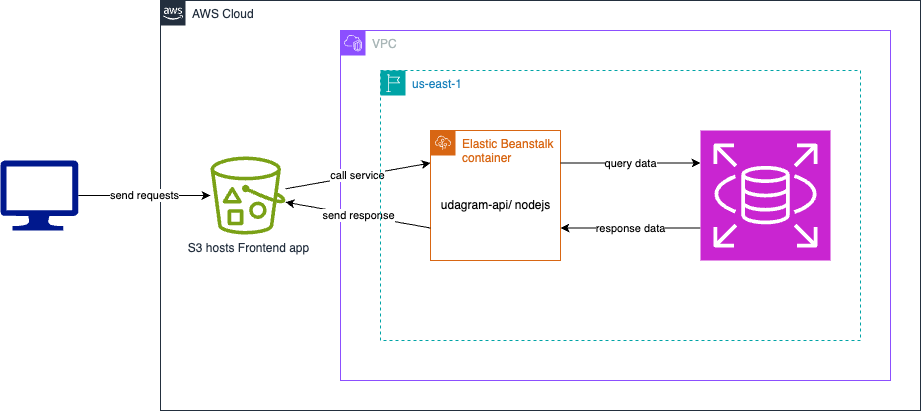

The diagram above was exported from draw.io. Its source (the exported page's mxGraphModel, read from the mxfile embedded in the PNG):
<mxGraphModel dx="1990" dy="760" grid="1" gridSize="10" guides="1" tooltips="1" connect="1" arrows="1" fold="1" page="1" pageScale="1" pageWidth="850" pageHeight="1100" math="0" shadow="0">
  <root>
    <mxCell id="0" />
    <mxCell id="1" parent="0" />
    <mxCell id="B5LoDm1WPJjbJ2IQm4XZ-30" value="AWS Cloud" style="points=[[0,0],[0.25,0],[0.5,0],[0.75,0],[1,0],[1,0.25],[1,0.5],[1,0.75],[1,1],[0.75,1],[0.5,1],[0.25,1],[0,1],[0,0.75],[0,0.5],[0,0.25]];outlineConnect=0;gradientColor=none;html=1;whiteSpace=wrap;fontSize=12;fontStyle=0;container=1;pointerEvents=0;collapsible=0;recursiveResize=0;shape=mxgraph.aws4.group;grIcon=mxgraph.aws4.group_aws_cloud_alt;strokeColor=#232F3E;fillColor=none;verticalAlign=top;align=left;spacingLeft=30;fontColor=#232F3E;dashed=0;" vertex="1" parent="1">
      <mxGeometry x="-10" y="180" width="760" height="410" as="geometry" />
    </mxCell>
    <mxCell id="B5LoDm1WPJjbJ2IQm4XZ-31" value="S3 hosts Frontend app" style="sketch=0;outlineConnect=0;fontColor=#232F3E;gradientColor=none;fillColor=#7AA116;strokeColor=none;dashed=0;verticalLabelPosition=bottom;verticalAlign=top;align=center;html=1;fontSize=12;fontStyle=0;aspect=fixed;pointerEvents=1;shape=mxgraph.aws4.bucket_with_objects;" vertex="1" parent="B5LoDm1WPJjbJ2IQm4XZ-30">
      <mxGeometry x="50" y="156" width="75" height="78" as="geometry" />
    </mxCell>
    <mxCell id="B5LoDm1WPJjbJ2IQm4XZ-32" value="VPC" style="points=[[0,0],[0.25,0],[0.5,0],[0.75,0],[1,0],[1,0.25],[1,0.5],[1,0.75],[1,1],[0.75,1],[0.5,1],[0.25,1],[0,1],[0,0.75],[0,0.5],[0,0.25]];outlineConnect=0;gradientColor=none;html=1;whiteSpace=wrap;fontSize=12;fontStyle=0;container=1;pointerEvents=0;collapsible=0;recursiveResize=0;shape=mxgraph.aws4.group;grIcon=mxgraph.aws4.group_vpc2;strokeColor=#8C4FFF;fillColor=none;verticalAlign=top;align=left;spacingLeft=30;fontColor=#AAB7B8;dashed=0;" vertex="1" parent="1">
      <mxGeometry x="170" y="210" width="550" height="350" as="geometry" />
    </mxCell>
    <mxCell id="B5LoDm1WPJjbJ2IQm4XZ-33" value="Elastic Beanstalk container" style="points=[[0,0],[0.25,0],[0.5,0],[0.75,0],[1,0],[1,0.25],[1,0.5],[1,0.75],[1,1],[0.75,1],[0.5,1],[0.25,1],[0,1],[0,0.75],[0,0.5],[0,0.25]];outlineConnect=0;gradientColor=none;html=1;whiteSpace=wrap;fontSize=12;fontStyle=0;container=1;pointerEvents=0;collapsible=0;recursiveResize=0;shape=mxgraph.aws4.group;grIcon=mxgraph.aws4.group_elastic_beanstalk;strokeColor=#D86613;fillColor=none;verticalAlign=top;align=left;spacingLeft=30;fontColor=#D86613;dashed=0;" vertex="1" parent="B5LoDm1WPJjbJ2IQm4XZ-32">
      <mxGeometry x="90" y="100" width="130" height="130" as="geometry" />
    </mxCell>
    <mxCell id="B5LoDm1WPJjbJ2IQm4XZ-40" value="response data" style="edgeStyle=orthogonalEdgeStyle;rounded=0;orthogonalLoop=1;jettySize=auto;html=1;exitX=0;exitY=0.75;exitDx=0;exitDy=0;exitPerimeter=0;entryX=1;entryY=0.75;entryDx=0;entryDy=0;" edge="1" parent="B5LoDm1WPJjbJ2IQm4XZ-32" source="B5LoDm1WPJjbJ2IQm4XZ-34" target="B5LoDm1WPJjbJ2IQm4XZ-33">
      <mxGeometry relative="1" as="geometry" />
    </mxCell>
    <mxCell id="B5LoDm1WPJjbJ2IQm4XZ-34" value="" style="sketch=0;points=[[0,0,0],[0.25,0,0],[0.5,0,0],[0.75,0,0],[1,0,0],[0,1,0],[0.25,1,0],[0.5,1,0],[0.75,1,0],[1,1,0],[0,0.25,0],[0,0.5,0],[0,0.75,0],[1,0.25,0],[1,0.5,0],[1,0.75,0]];outlineConnect=0;fontColor=#232F3E;fillColor=#C925D1;strokeColor=#ffffff;dashed=0;verticalLabelPosition=bottom;verticalAlign=top;align=center;html=1;fontSize=12;fontStyle=0;aspect=fixed;shape=mxgraph.aws4.resourceIcon;resIcon=mxgraph.aws4.rds;" vertex="1" parent="B5LoDm1WPJjbJ2IQm4XZ-32">
      <mxGeometry x="360" y="100" width="130" height="130" as="geometry" />
    </mxCell>
    <mxCell id="B5LoDm1WPJjbJ2IQm4XZ-39" value="query data" style="edgeStyle=orthogonalEdgeStyle;rounded=0;orthogonalLoop=1;jettySize=auto;html=1;exitX=1;exitY=0.25;exitDx=0;exitDy=0;entryX=0;entryY=0.25;entryDx=0;entryDy=0;entryPerimeter=0;" edge="1" parent="B5LoDm1WPJjbJ2IQm4XZ-32" source="B5LoDm1WPJjbJ2IQm4XZ-33" target="B5LoDm1WPJjbJ2IQm4XZ-34">
      <mxGeometry relative="1" as="geometry" />
    </mxCell>
    <mxCell id="B5LoDm1WPJjbJ2IQm4XZ-36" value="send requests" style="edgeStyle=orthogonalEdgeStyle;rounded=0;orthogonalLoop=1;jettySize=auto;html=1;" edge="1" parent="1" source="B5LoDm1WPJjbJ2IQm4XZ-35" target="B5LoDm1WPJjbJ2IQm4XZ-31">
      <mxGeometry relative="1" as="geometry" />
    </mxCell>
    <mxCell id="B5LoDm1WPJjbJ2IQm4XZ-35" value="" style="sketch=0;aspect=fixed;pointerEvents=1;shadow=0;dashed=0;html=1;strokeColor=none;labelPosition=center;verticalLabelPosition=bottom;verticalAlign=top;align=center;fillColor=#00188D;shape=mxgraph.azure.computer" vertex="1" parent="1">
      <mxGeometry x="-170" y="340" width="77.78" height="70" as="geometry" />
    </mxCell>
    <mxCell id="B5LoDm1WPJjbJ2IQm4XZ-37" value="call service" style="endArrow=classic;html=1;rounded=0;entryX=0;entryY=0.25;entryDx=0;entryDy=0;" edge="1" parent="1" source="B5LoDm1WPJjbJ2IQm4XZ-31" target="B5LoDm1WPJjbJ2IQm4XZ-33">
      <mxGeometry width="50" height="50" relative="1" as="geometry">
        <mxPoint x="290" y="340" as="sourcePoint" />
        <mxPoint x="340" y="290" as="targetPoint" />
      </mxGeometry>
    </mxCell>
    <mxCell id="B5LoDm1WPJjbJ2IQm4XZ-38" value="send response" style="endArrow=classic;html=1;rounded=0;exitX=0;exitY=0.75;exitDx=0;exitDy=0;" edge="1" parent="1" source="B5LoDm1WPJjbJ2IQm4XZ-33" target="B5LoDm1WPJjbJ2IQm4XZ-31">
      <mxGeometry width="50" height="50" relative="1" as="geometry">
        <mxPoint x="290" y="340" as="sourcePoint" />
        <mxPoint x="340" y="290" as="targetPoint" />
      </mxGeometry>
    </mxCell>
    <mxCell id="B5LoDm1WPJjbJ2IQm4XZ-41" value="us-east-1" style="points=[[0,0],[0.25,0],[0.5,0],[0.75,0],[1,0],[1,0.25],[1,0.5],[1,0.75],[1,1],[0.75,1],[0.5,1],[0.25,1],[0,1],[0,0.75],[0,0.5],[0,0.25]];outlineConnect=0;gradientColor=none;html=1;whiteSpace=wrap;fontSize=12;fontStyle=0;container=1;pointerEvents=0;collapsible=0;recursiveResize=0;shape=mxgraph.aws4.group;grIcon=mxgraph.aws4.group_region;strokeColor=#00A4A6;fillColor=none;verticalAlign=top;align=left;spacingLeft=30;fontColor=#147EBA;dashed=1;" vertex="1" parent="1">
      <mxGeometry x="210" y="250" width="480" height="270" as="geometry" />
    </mxCell>
    <mxCell id="B5LoDm1WPJjbJ2IQm4XZ-42" value="udagram-api/ nodejs" style="text;html=1;align=center;verticalAlign=middle;resizable=0;points=[];autosize=1;strokeColor=none;fillColor=none;" vertex="1" parent="B5LoDm1WPJjbJ2IQm4XZ-41">
      <mxGeometry x="50" y="120" width="130" height="30" as="geometry" />
    </mxCell>
  </root>
</mxGraphModel>